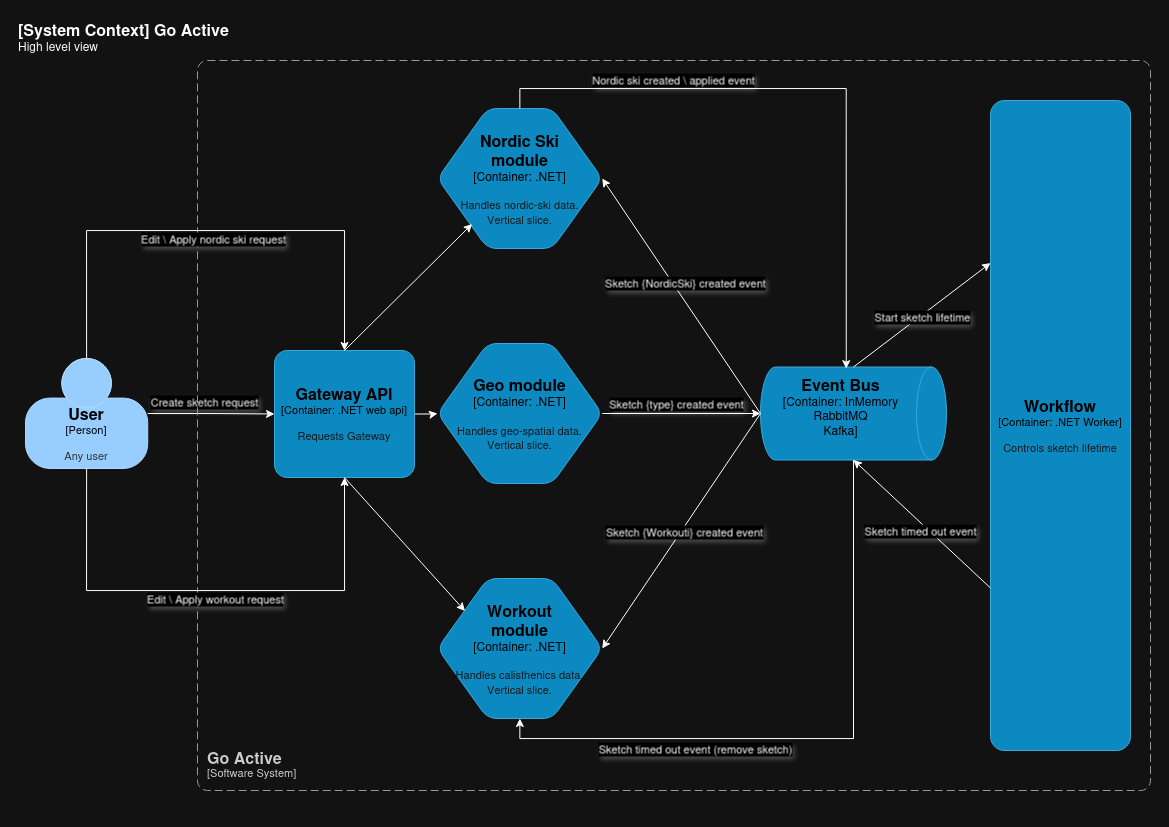

The diagram above was exported from draw.io. Its source (the exported page's mxGraphModel, read from the mxfile embedded in the PNG):
<mxGraphModel dx="1593" dy="913" grid="1" gridSize="10" guides="1" tooltips="1" connect="1" arrows="1" fold="1" page="1" pageScale="1" pageWidth="1169" pageHeight="827" background="none" math="0" shadow="0">
  <root>
    <mxCell id="0" />
    <mxCell id="1" parent="0" />
    <mxCell id="Ztgjj51QETQTAkT393FF-10" value="" style="edgeStyle=orthogonalEdgeStyle;rounded=0;orthogonalLoop=1;jettySize=auto;html=1;" edge="1" parent="1" source="Ztgjj51QETQTAkT393FF-1" target="Ztgjj51QETQTAkT393FF-4">
      <mxGeometry relative="1" as="geometry" />
    </mxCell>
    <mxCell id="Ztgjj51QETQTAkT393FF-11" value="Create sketch request" style="edgeLabel;html=1;align=center;verticalAlign=middle;resizable=0;points=[];textShadow=1;" vertex="1" connectable="0" parent="Ztgjj51QETQTAkT393FF-10">
      <mxGeometry x="0.059" y="3" relative="1" as="geometry">
        <mxPoint x="-10" y="-9" as="offset" />
      </mxGeometry>
    </mxCell>
    <object placeholders="1" c4Name="User" c4Type="Person" c4Description="Any user" label="&lt;font style=&quot;font-size: 16px&quot;&gt;&lt;b&gt;%c4Name%&lt;/b&gt;&lt;/font&gt;&lt;div&gt;[%c4Type%]&lt;/div&gt;&lt;br&gt;&lt;div&gt;&lt;font style=&quot;font-size: 11px&quot;&gt;&lt;font color=&quot;#cccccc&quot;&gt;%c4Description%&lt;/font&gt;&lt;/div&gt;" id="Ztgjj51QETQTAkT393FF-1">
      <mxCell style="html=1;fontSize=11;dashed=0;whiteSpace=wrap;fillColor=#083F75;strokeColor=#06315C;fontColor=#ffffff;shape=mxgraph.c4.person2;align=center;metaEdit=1;points=[[0.5,0,0],[1,0.5,0],[1,0.75,0],[0.75,1,0],[0.5,1,0],[0.25,1,0],[0,0.75,0],[0,0.5,0]];resizable=1;" vertex="1" parent="1">
        <mxGeometry x="25" y="358" width="122.22" height="110" as="geometry" />
      </mxCell>
    </object>
    <object placeholders="1" c4Name="Go Active" c4Type="SystemScopeBoundary" c4Application="Software System" label="&lt;font style=&quot;font-size: 16px&quot;&gt;&lt;b&gt;&lt;div style=&quot;text-align: left&quot;&gt;%c4Name%&lt;/div&gt;&lt;/b&gt;&lt;/font&gt;&lt;div style=&quot;text-align: left&quot;&gt;[%c4Application%]&lt;/div&gt;" id="Ztgjj51QETQTAkT393FF-2">
      <mxCell style="rounded=1;fontSize=11;whiteSpace=wrap;html=1;dashed=1;arcSize=20;fillColor=none;strokeColor=#666666;fontColor=#333333;labelBackgroundColor=none;align=left;verticalAlign=bottom;labelBorderColor=none;spacingTop=0;spacing=10;dashPattern=8 4;metaEdit=1;rotatable=0;perimeter=rectanglePerimeter;noLabel=0;labelPadding=0;allowArrows=0;connectable=0;expand=0;recursiveResize=0;editable=1;pointerEvents=0;absoluteArcSize=1;points=[[0.25,0,0],[0.5,0,0],[0.75,0,0],[1,0.25,0],[1,0.5,0],[1,0.75,0],[0.75,1,0],[0.5,1,0],[0.25,1,0],[0,0.75,0],[0,0.5,0],[0,0.25,0]];" vertex="1" parent="1">
        <mxGeometry x="197" y="60" width="953" height="730" as="geometry" />
      </mxCell>
    </object>
    <object placeholders="1" c4Name="[System Context] Go Active" c4Type="ContainerScopeBoundary" c4Description="High level view" label="&lt;font style=&quot;font-size: 16px&quot;&gt;&lt;b&gt;&lt;div style=&quot;text-align: left&quot;&gt;%c4Name%&lt;/div&gt;&lt;/b&gt;&lt;/font&gt;&lt;div style=&quot;text-align: left&quot;&gt;%c4Description%&lt;/div&gt;" id="Ztgjj51QETQTAkT393FF-3">
      <mxCell style="text;html=1;strokeColor=none;fillColor=none;align=left;verticalAlign=top;whiteSpace=wrap;rounded=0;metaEdit=1;allowArrows=0;resizable=1;rotatable=0;connectable=0;recursiveResize=0;expand=0;pointerEvents=0;points=[[0.25,0,0],[0.5,0,0],[0.75,0,0],[1,0.25,0],[1,0.5,0],[1,0.75,0],[0.75,1,0],[0.5,1,0],[0.25,1,0],[0,0.75,0],[0,0.5,0],[0,0.25,0]];" vertex="1" parent="1">
        <mxGeometry x="16" y="13" width="230" height="40" as="geometry" />
      </mxCell>
    </object>
    <mxCell id="Ztgjj51QETQTAkT393FF-13" style="edgeStyle=orthogonalEdgeStyle;rounded=0;orthogonalLoop=1;jettySize=auto;html=1;exitX=1;exitY=0.5;exitDx=0;exitDy=0;exitPerimeter=0;" edge="1" parent="1" source="Ztgjj51QETQTAkT393FF-4" target="Ztgjj51QETQTAkT393FF-6">
      <mxGeometry relative="1" as="geometry" />
    </mxCell>
    <object placeholders="1" c4Name="Gateway API" c4Type="Container" c4Technology=".NET web api" c4Description="Requests Gateway" label="&lt;font style=&quot;font-size: 16px&quot;&gt;&lt;b&gt;%c4Name%&lt;/b&gt;&lt;/font&gt;&lt;div&gt;[%c4Type%: %c4Technology%]&lt;/div&gt;&lt;br&gt;&lt;div&gt;&lt;font style=&quot;font-size: 11px&quot;&gt;&lt;font color=&quot;#E6E6E6&quot;&gt;%c4Description%&lt;/font&gt;&lt;/div&gt;" id="Ztgjj51QETQTAkT393FF-4">
      <mxCell style="rounded=1;whiteSpace=wrap;html=1;fontSize=11;labelBackgroundColor=none;fillColor=#23A2D9;fontColor=#ffffff;align=center;arcSize=10;strokeColor=#0E7DAD;metaEdit=1;resizable=1;points=[[0.25,0,0],[0.5,0,0],[0.75,0,0],[1,0.25,0],[1,0.5,0],[1,0.75,0],[0.75,1,0],[0.5,1,0],[0.25,1,0],[0,0.75,0],[0,0.5,0],[0,0.25,0]];" vertex="1" parent="1">
        <mxGeometry x="274" y="350" width="140" height="127" as="geometry" />
      </mxCell>
    </object>
    <object placeholders="1" c4Name="Nordic Ski &#10;module" c4Type="Container" c4Technology=".NET" c4Description="Handles nordic-ski data. &#10;Vertical slice." label="&lt;font style=&quot;font-size: 16px&quot;&gt;&lt;b&gt;%c4Name%&lt;/b&gt;&lt;/font&gt;&lt;div&gt;[%c4Type%:&amp;nbsp;%c4Technology%]&lt;/div&gt;&lt;br&gt;&lt;div&gt;&lt;font style=&quot;font-size: 11px&quot;&gt;&lt;font color=&quot;#E6E6E6&quot;&gt;%c4Description%&lt;/font&gt;&lt;/div&gt;" id="Ztgjj51QETQTAkT393FF-5">
      <mxCell style="shape=hexagon;size=50;perimeter=hexagonPerimeter2;whiteSpace=wrap;html=1;fixedSize=1;rounded=1;labelBackgroundColor=none;fillColor=#23A2D9;fontSize=12;fontColor=#ffffff;align=center;strokeColor=#0E7DAD;metaEdit=1;points=[[0.5,0,0],[1,0.25,0],[1,0.5,0],[1,0.75,0],[0.5,1,0],[0,0.75,0],[0,0.5,0],[0,0.25,0]];resizable=1;" vertex="1" parent="1">
        <mxGeometry x="437" y="108" width="164.72" height="140" as="geometry" />
      </mxCell>
    </object>
    <mxCell id="Ztgjj51QETQTAkT393FF-14" style="edgeStyle=orthogonalEdgeStyle;rounded=0;orthogonalLoop=1;jettySize=auto;html=1;" edge="1" parent="1" source="Ztgjj51QETQTAkT393FF-6" target="Ztgjj51QETQTAkT393FF-9">
      <mxGeometry relative="1" as="geometry" />
    </mxCell>
    <mxCell id="Ztgjj51QETQTAkT393FF-15" value="Sketch {type} created event" style="edgeLabel;html=1;align=center;verticalAlign=middle;resizable=0;points=[];textShadow=1;" vertex="1" connectable="0" parent="Ztgjj51QETQTAkT393FF-14">
      <mxGeometry x="0.3855" y="-1" relative="1" as="geometry">
        <mxPoint x="-36" y="-11" as="offset" />
      </mxGeometry>
    </mxCell>
    <object placeholders="1" c4Name="Geo module" c4Type="Container" c4Technology=".NET" c4Description="Handles geo-spatial data. &#10;Vertical slice." label="&lt;font style=&quot;font-size: 16px&quot;&gt;&lt;b&gt;%c4Name%&lt;/b&gt;&lt;/font&gt;&lt;div&gt;[%c4Type%:&amp;nbsp;%c4Technology%]&lt;/div&gt;&lt;br&gt;&lt;div&gt;&lt;font style=&quot;font-size: 11px&quot;&gt;&lt;font color=&quot;#E6E6E6&quot;&gt;%c4Description%&lt;/font&gt;&lt;/div&gt;" id="Ztgjj51QETQTAkT393FF-6">
      <mxCell style="shape=hexagon;size=50;perimeter=hexagonPerimeter2;whiteSpace=wrap;html=1;fixedSize=1;rounded=1;labelBackgroundColor=none;fillColor=#23A2D9;fontSize=12;fontColor=#ffffff;align=center;strokeColor=#0E7DAD;metaEdit=1;points=[[0.5,0,0],[1,0.25,0],[1,0.5,0],[1,0.75,0],[0.5,1,0],[0,0.75,0],[0,0.5,0],[0,0.25,0]];resizable=1;" vertex="1" parent="1">
        <mxGeometry x="437" y="343" width="164.72" height="140" as="geometry" />
      </mxCell>
    </object>
    <object placeholders="1" c4Name="Workout &#10;module" c4Type="Container" c4Technology=".NET" c4Description="Handles calisthenics data. &#10;Vertical slice." label="&lt;font style=&quot;font-size: 16px&quot;&gt;&lt;b&gt;%c4Name%&lt;/b&gt;&lt;/font&gt;&lt;div&gt;[%c4Type%:&amp;nbsp;%c4Technology%]&lt;/div&gt;&lt;br&gt;&lt;div&gt;&lt;font style=&quot;font-size: 11px&quot;&gt;&lt;font color=&quot;#E6E6E6&quot;&gt;%c4Description%&lt;/font&gt;&lt;/div&gt;" id="Ztgjj51QETQTAkT393FF-7">
      <mxCell style="shape=hexagon;size=50;perimeter=hexagonPerimeter2;whiteSpace=wrap;html=1;fixedSize=1;rounded=1;labelBackgroundColor=none;fillColor=#23A2D9;fontSize=12;fontColor=#ffffff;align=center;strokeColor=#0E7DAD;metaEdit=1;points=[[0.5,0,0],[1,0.25,0],[1,0.5,0],[1,0.75,0],[0.5,1,0],[0,0.75,0],[0,0.5,0],[0,0.25,0]];resizable=1;" vertex="1" parent="1">
        <mxGeometry x="437" y="578" width="164.72" height="140" as="geometry" />
      </mxCell>
    </object>
    <object placeholders="1" c4Name="Workflow" c4Type="Container" c4Technology=".NET Worker" c4Description="Controls sketch lifetime" label="&lt;font style=&quot;font-size: 16px&quot;&gt;&lt;b&gt;%c4Name%&lt;/b&gt;&lt;/font&gt;&lt;div&gt;[%c4Type%: %c4Technology%]&lt;/div&gt;&lt;br&gt;&lt;div&gt;&lt;font style=&quot;font-size: 11px&quot;&gt;&lt;font color=&quot;#E6E6E6&quot;&gt;%c4Description%&lt;/font&gt;&lt;/div&gt;" id="Ztgjj51QETQTAkT393FF-8">
      <mxCell style="rounded=1;whiteSpace=wrap;html=1;fontSize=11;labelBackgroundColor=none;fillColor=#23A2D9;fontColor=#ffffff;align=center;arcSize=10;strokeColor=#0E7DAD;metaEdit=1;resizable=1;points=[[0.25,0,0],[0.5,0,0],[0.75,0,0],[1,0.25,0],[1,0.5,0],[1,0.75,0],[0.75,1,0],[0.5,1,0],[0.25,1,0],[0,0.75,0],[0,0.5,0],[0,0.25,0]];" vertex="1" parent="1">
        <mxGeometry x="990" y="100" width="140" height="650" as="geometry" />
      </mxCell>
    </object>
    <object placeholders="1" c4Name="Event Bus" c4Type="Container" c4Technology="InMemory &#10;RabbitMQ &#10;Kafka" c4Description="" label="&lt;font style=&quot;font-size: 16px&quot;&gt;&lt;b&gt;%c4Name%&lt;/b&gt;&lt;/font&gt;&lt;div&gt;[%c4Type%:&amp;nbsp;%c4Technology%]&lt;/div&gt;&lt;br&gt;&lt;div&gt;&lt;font style=&quot;font-size: 11px&quot;&gt;&lt;font color=&quot;#E6E6E6&quot;&gt;%c4Description%&lt;/font&gt;&lt;/div&gt;" id="Ztgjj51QETQTAkT393FF-9">
      <mxCell style="shape=cylinder3;size=15;direction=south;whiteSpace=wrap;html=1;boundedLbl=1;rounded=0;labelBackgroundColor=none;fillColor=#23A2D9;fontSize=12;fontColor=#ffffff;align=center;strokeColor=#0E7DAD;metaEdit=1;points=[[0.5,0,0],[1,0.25,0],[1,0.5,0],[1,0.75,0],[0.5,1,0],[0,0.75,0],[0,0.5,0],[0,0.25,0]];resizable=1;" vertex="1" parent="1">
        <mxGeometry x="760" y="366.5" width="186" height="93" as="geometry" />
      </mxCell>
    </object>
    <mxCell id="Ztgjj51QETQTAkT393FF-17" style="rounded=0;orthogonalLoop=1;jettySize=auto;html=1;exitX=0.5;exitY=1;exitDx=0;exitDy=0;exitPerimeter=0;entryX=1;entryY=0.5;entryDx=0;entryDy=0;entryPerimeter=0;" edge="1" parent="1" source="Ztgjj51QETQTAkT393FF-9" target="Ztgjj51QETQTAkT393FF-5">
      <mxGeometry relative="1" as="geometry">
        <mxPoint x="847" y="300" as="sourcePoint" />
        <mxPoint x="997" y="280" as="targetPoint" />
      </mxGeometry>
    </mxCell>
    <mxCell id="Ztgjj51QETQTAkT393FF-18" value="Sketch {NordicSki} created event" style="edgeLabel;html=1;align=center;verticalAlign=middle;resizable=0;points=[];textShadow=1;" vertex="1" connectable="0" parent="Ztgjj51QETQTAkT393FF-17">
      <mxGeometry x="0.3855" y="-1" relative="1" as="geometry">
        <mxPoint x="33" y="33" as="offset" />
      </mxGeometry>
    </mxCell>
    <mxCell id="Ztgjj51QETQTAkT393FF-21" style="rounded=0;orthogonalLoop=1;jettySize=auto;html=1;exitX=0.5;exitY=0;exitDx=0;exitDy=0;exitPerimeter=0;entryX=0.21;entryY=0.825;entryDx=0;entryDy=0;entryPerimeter=0;" edge="1" parent="1" source="Ztgjj51QETQTAkT393FF-4" target="Ztgjj51QETQTAkT393FF-5">
      <mxGeometry relative="1" as="geometry" />
    </mxCell>
    <mxCell id="Ztgjj51QETQTAkT393FF-24" style="rounded=0;orthogonalLoop=1;jettySize=auto;html=1;exitX=0.5;exitY=1;exitDx=0;exitDy=0;exitPerimeter=0;entryX=0.167;entryY=0.232;entryDx=0;entryDy=0;entryPerimeter=0;" edge="1" parent="1" source="Ztgjj51QETQTAkT393FF-4" target="Ztgjj51QETQTAkT393FF-7">
      <mxGeometry relative="1" as="geometry" />
    </mxCell>
    <mxCell id="Ztgjj51QETQTAkT393FF-25" style="rounded=0;orthogonalLoop=1;jettySize=auto;html=1;entryX=1;entryY=0.5;entryDx=0;entryDy=0;entryPerimeter=0;exitX=0.5;exitY=1;exitDx=0;exitDy=0;exitPerimeter=0;" edge="1" parent="1" source="Ztgjj51QETQTAkT393FF-9" target="Ztgjj51QETQTAkT393FF-7">
      <mxGeometry relative="1" as="geometry" />
    </mxCell>
    <mxCell id="Ztgjj51QETQTAkT393FF-26" value="Sketch {Workouti} created event" style="edgeLabel;html=1;align=center;verticalAlign=middle;resizable=0;points=[];textShadow=1;" vertex="1" connectable="0" parent="Ztgjj51QETQTAkT393FF-25">
      <mxGeometry x="-0.0039" y="2" relative="1" as="geometry">
        <mxPoint x="1" as="offset" />
      </mxGeometry>
    </mxCell>
    <mxCell id="Ztgjj51QETQTAkT393FF-27" style="edgeStyle=orthogonalEdgeStyle;rounded=0;orthogonalLoop=1;jettySize=auto;html=1;exitX=0.5;exitY=0;exitDx=0;exitDy=0;exitPerimeter=0;entryX=0.018;entryY=0.539;entryDx=0;entryDy=0;entryPerimeter=0;" edge="1" parent="1" source="Ztgjj51QETQTAkT393FF-5" target="Ztgjj51QETQTAkT393FF-9">
      <mxGeometry relative="1" as="geometry" />
    </mxCell>
    <mxCell id="Ztgjj51QETQTAkT393FF-28" value="Nordic ski created \ applied event" style="edgeLabel;html=1;align=center;verticalAlign=middle;resizable=0;points=[];textShadow=1;" vertex="1" connectable="0" parent="Ztgjj51QETQTAkT393FF-27">
      <mxGeometry x="-0.482" y="-1" relative="1" as="geometry">
        <mxPoint x="11" y="-10" as="offset" />
      </mxGeometry>
    </mxCell>
    <mxCell id="Ztgjj51QETQTAkT393FF-29" style="rounded=0;orthogonalLoop=1;jettySize=auto;html=1;entryX=0;entryY=0.25;entryDx=0;entryDy=0;entryPerimeter=0;exitX=0;exitY=0.5;exitDx=0;exitDy=0;exitPerimeter=0;" edge="1" parent="1" source="Ztgjj51QETQTAkT393FF-9" target="Ztgjj51QETQTAkT393FF-8">
      <mxGeometry relative="1" as="geometry">
        <mxPoint x="837" y="360" as="sourcePoint" />
      </mxGeometry>
    </mxCell>
    <mxCell id="Ztgjj51QETQTAkT393FF-44" value="Start sketch lifetime" style="edgeLabel;html=1;align=center;verticalAlign=middle;resizable=0;points=[];textShadow=1;" vertex="1" connectable="0" parent="Ztgjj51QETQTAkT393FF-29">
      <mxGeometry x="-0.017" y="-1" relative="1" as="geometry">
        <mxPoint as="offset" />
      </mxGeometry>
    </mxCell>
    <mxCell id="Ztgjj51QETQTAkT393FF-31" style="rounded=0;orthogonalLoop=1;jettySize=auto;html=1;entryX=1;entryY=0.5;entryDx=0;entryDy=0;entryPerimeter=0;exitX=0;exitY=0.75;exitDx=0;exitDy=0;exitPerimeter=0;" edge="1" parent="1" source="Ztgjj51QETQTAkT393FF-8" target="Ztgjj51QETQTAkT393FF-9">
      <mxGeometry relative="1" as="geometry" />
    </mxCell>
    <mxCell id="Ztgjj51QETQTAkT393FF-32" value="Sketch timed out event" style="edgeLabel;html=1;align=center;verticalAlign=middle;resizable=0;points=[];textShadow=1;" vertex="1" connectable="0" parent="Ztgjj51QETQTAkT393FF-31">
      <mxGeometry x="-0.1384" relative="1" as="geometry">
        <mxPoint x="-11" y="-2" as="offset" />
      </mxGeometry>
    </mxCell>
    <mxCell id="Ztgjj51QETQTAkT393FF-35" style="edgeStyle=orthogonalEdgeStyle;rounded=0;orthogonalLoop=1;jettySize=auto;html=1;entryX=0.5;entryY=1;entryDx=0;entryDy=0;entryPerimeter=0;exitX=0.5;exitY=1;exitDx=0;exitDy=0;exitPerimeter=0;" edge="1" parent="1" source="Ztgjj51QETQTAkT393FF-1" target="Ztgjj51QETQTAkT393FF-4">
      <mxGeometry relative="1" as="geometry">
        <Array as="points">
          <mxPoint x="86" y="590" />
          <mxPoint x="344" y="590" />
        </Array>
      </mxGeometry>
    </mxCell>
    <mxCell id="Ztgjj51QETQTAkT393FF-36" value="Edit \ Apply workout request" style="edgeLabel;html=1;align=center;verticalAlign=middle;resizable=0;points=[];textShadow=1;" vertex="1" connectable="0" parent="Ztgjj51QETQTAkT393FF-35">
      <mxGeometry x="0.019" relative="1" as="geometry">
        <mxPoint x="-1" y="8" as="offset" />
      </mxGeometry>
    </mxCell>
    <mxCell id="Ztgjj51QETQTAkT393FF-39" style="edgeStyle=orthogonalEdgeStyle;rounded=0;orthogonalLoop=1;jettySize=auto;html=1;entryX=0.5;entryY=0;entryDx=0;entryDy=0;entryPerimeter=0;exitX=0.5;exitY=0;exitDx=0;exitDy=0;exitPerimeter=0;" edge="1" parent="1" source="Ztgjj51QETQTAkT393FF-1" target="Ztgjj51QETQTAkT393FF-4">
      <mxGeometry relative="1" as="geometry">
        <Array as="points">
          <mxPoint x="86" y="230" />
          <mxPoint x="344" y="230" />
        </Array>
      </mxGeometry>
    </mxCell>
    <mxCell id="Ztgjj51QETQTAkT393FF-40" value="Edit \ Apply nordic ski request" style="edgeLabel;html=1;align=center;verticalAlign=middle;resizable=0;points=[];textShadow=1;" vertex="1" connectable="0" parent="Ztgjj51QETQTAkT393FF-39">
      <mxGeometry x="0.0863" y="1" relative="1" as="geometry">
        <mxPoint x="-21" y="9" as="offset" />
      </mxGeometry>
    </mxCell>
    <mxCell id="Ztgjj51QETQTAkT393FF-42" style="edgeStyle=orthogonalEdgeStyle;rounded=0;orthogonalLoop=1;jettySize=auto;html=1;entryX=0.5;entryY=1;entryDx=0;entryDy=0;entryPerimeter=0;exitX=1;exitY=0.5;exitDx=0;exitDy=0;exitPerimeter=0;" edge="1" parent="1" source="Ztgjj51QETQTAkT393FF-9" target="Ztgjj51QETQTAkT393FF-7">
      <mxGeometry relative="1" as="geometry" />
    </mxCell>
    <mxCell id="Ztgjj51QETQTAkT393FF-43" value="Sketch timed out event (remove sketch)" style="edgeLabel;html=1;align=center;verticalAlign=middle;resizable=0;points=[];textShadow=1;" vertex="1" connectable="0" parent="Ztgjj51QETQTAkT393FF-42">
      <mxGeometry x="0.2834" y="-2" relative="1" as="geometry">
        <mxPoint x="-31" y="12" as="offset" />
      </mxGeometry>
    </mxCell>
  </root>
</mxGraphModel>